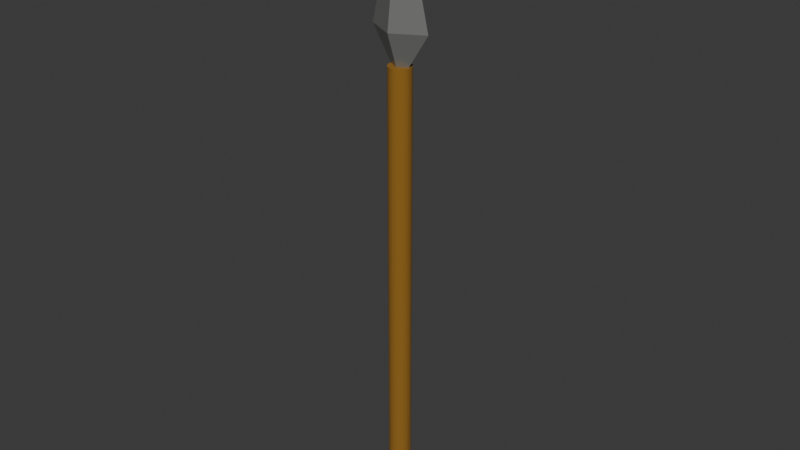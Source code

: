 # Source: spear.blend  (saved by Blender 4.4.32; exported with 4.5.12 LTS)
import bpy
from mathutils import Matrix  # noqa: F401  (used for matrix-valued properties, if any)

bpy.ops.wm.read_factory_settings(use_empty=True)
scene = bpy.context.scene
scene.name = 'Scene'

# ---- collections
col_collection = bpy.data.collections.new('Collection'); scene.collection.children.link(col_collection)

# ---- materials (node trees are filled in below, after node groups)
mat_material_001 = bpy.data.materials.new('Material.001')
mat_material_002 = bpy.data.materials.new('Material.002')

# ---- material node trees
mat_material_001.use_nodes = True; mat_material_001.node_tree.nodes.clear()
_N = mat_material_001.node_tree.nodes; _L = mat_material_001.node_tree.links
n0 = _N.new('ShaderNodeBsdfPrincipled'); n0.name = 'Principled BSDF'; n0.location = (10, 300)
n0.inputs[0].default_value = (0.2774, 0.1292, 0.0102, 1.0)
n0.inputs[2].default_value = 1.0
n1 = _N.new('ShaderNodeOutputMaterial'); n1.name = 'Material Output'; n1.location = (300, 300)
_L.new(n0.outputs[0], n1.inputs[0])
n1.is_active_output = True
mat_material_002.use_nodes = True; mat_material_002.node_tree.nodes.clear()
_N = mat_material_002.node_tree.nodes; _L = mat_material_002.node_tree.links
n0 = _N.new('ShaderNodeBsdfPrincipled'); n0.name = 'Principled BSDF'; n0.location = (10, 300)
n0.inputs[0].default_value = (0.3041, 0.3127, 0.2956, 1.0)
n0.inputs[1].default_value = 0.4859
n0.inputs[2].default_value = 0.3072
n1 = _N.new('ShaderNodeOutputMaterial'); n1.name = 'Material Output'; n1.location = (300, 300)
_L.new(n0.outputs[0], n1.inputs[0])
n1.is_active_output = True

# ---- world
world_world = bpy.data.worlds.new('World'); scene.world = world_world
world_world.use_nodes = True; world_world.node_tree.nodes.clear()
_N = world_world.node_tree.nodes; _L = world_world.node_tree.links
n0 = _N.new('ShaderNodeOutputWorld'); n0.name = 'World Output'; n0.location = (300, 300)
n1 = _N.new('ShaderNodeBackground'); n1.name = 'Background'; n1.location = (10, 300)
n1.inputs[0].default_value = (0.05088, 0.05088, 0.05088, 1.0)
_L.new(n1.outputs[0], n0.inputs[0])
n0.is_active_output = True
world_world.color = (0.05088, 0.05088, 0.05088)
world_world.sun_shadow_jitter_overblur = 0.0

# ---- meshes
me_cylinder_002 = bpy.data.meshes.new('Cylinder.002')
me_cylinder_002.from_pydata([(0.0, 0.203, -5.209), (0.0, 0.203, 3.209), (0.03961, 0.1991, -5.209), (0.03961, 0.1991, 3.209), (0.07769, 0.1876, -5.209), (0.07769, 0.1876, 3.209), (0.1128, 0.1688, -5.209), (0.1128, 0.1688, 3.209), (0.1436, 0.1436, -5.209), (0.1436, 0.1436, 3.209), (0.1688, 0.1128, -5.209), (0.1688, 0.1128, 3.209), (0.1876, 0.07769, -5.209), (0.1876, 0.07769, 3.209), (0.1991, 0.03961, -3.209), (0.1991, 0.03961, 3.209), (0.203, 0.0, -3.209), (0.203, 0.0, 3.209), (0.1991, -0.03961, -5.209), (0.1991, -0.03961, 3.209), (0.1876, -0.07769, -5.209), (0.1876, -0.07769, 3.209), (0.1688, -0.1128, -5.209), (0.1688, -0.1128, 3.209), (0.1436, -0.1436, -5.209), (0.1436, -0.1436, 3.209), (0.1128, -0.1688, -5.209), (0.1128, -0.1688, 3.209), (0.07769, -0.1876, -5.209), (0.07769, -0.1876, 3.209), (0.03961, -0.1991, -5.209), (0.03961, -0.1991, 3.209), (0.0, -0.203, -5.209), (0.0, -0.203, 3.209), (-0.03961, -0.1991, -5.209), (-0.03961, -0.1991, 3.209), (-0.07769, -0.1876, -5.209), (-0.07769, -0.1876, 3.209), (-0.1128, -0.1688, -5.209), (-0.1128, -0.1688, 3.209), (-0.1436, -0.1436, -5.209), (-0.1436, -0.1436, 3.209), (-0.1688, -0.1128, -5.209), (-0.1688, -0.1128, 3.209), (-0.1876, -0.07769, -5.209), (-0.1876, -0.07769, 3.209), (-0.1991, -0.03961, -5.209), (-0.1991, -0.03961, 3.209), (-0.203, 0.0, -5.209), (-0.203, 0.0, 3.209), (-0.1991, 0.03961, -5.209), (-0.1991, 0.03961, 3.209), (-0.1876, 0.07769, -5.209), (-0.1876, 0.07769, 3.209), (-0.1688, 0.1128, -5.209), (-0.1688, 0.1128, 3.209), (-0.1436, 0.1436, -5.209), (-0.1436, 0.1436, 3.209), (-0.1128, 0.1688, -5.209), (-0.1128, 0.1688, 3.209), (-0.07769, 0.1876, -5.209), (-0.07769, 0.1876, 3.209), (-0.03961, 0.1991, -5.209), (-0.03961, 0.1991, 3.209)], [], [(0, 1, 3, 2), (2, 3, 5, 4), (4, 5, 7, 6), (6, 7, 9, 8), (8, 9, 11, 10), (10, 11, 13, 12), (12, 13, 15, 14), (14, 15, 17, 16), (16, 17, 19, 18), (18, 19, 21, 20), (20, 21, 23, 22), (22, 23, 25, 24), (24, 25, 27, 26), (26, 27, 29, 28), (28, 29, 31, 30), (30, 31, 33, 32), (32, 33, 35, 34), (34, 35, 37, 36), (36, 37, 39, 38), (38, 39, 41, 40), (40, 41, 43, 42), (42, 43, 45, 44), (44, 45, 47, 46), (46, 47, 49, 48), (48, 49, 51, 50), (50, 51, 53, 52), (52, 53, 55, 54), (54, 55, 57, 56), (56, 57, 59, 58), (58, 59, 61, 60), (3, 1, 63, 61, 59, 57, 55, 53, 51, 49, 47, 45, 43, 41, 39, 37, 35, 33, 31, 29, 27, 25, 23, 21, 19, 17, 15, 13, 11, 9, 7, 5), (60, 61, 63, 62), (62, 63, 1, 0), (0, 2, 4, 6, 8, 10, 12, 14, 16, 18, 20, 22, 24, 26, 28, 30, 32, 34, 36, 38, 40, 42, 44, 46, 48, 50, 52, 54, 56, 58, 60, 62)])
_uv = me_cylinder_002.uv_layers.new(name='UVMap')
_uv.uv.foreach_set('vector', [1.0, 0.5, 1.0, 1.0, 0.9688, 1.0, 0.9688, 0.5, 0.9688, 0.5, 0.9688, 1.0, 0.9375, 1.0, 0.9375, 0.5, 0.9375, 0.5, 0.9375, 1.0, 0.9062, 1.0, 0.9062, 0.5, 0.9062, 0.5, 0.9062, 1.0, 0.875, 1.0, 0.875, 0.5, 0.875, 0.5, 0.875, 1.0, 0.8438, 1.0, 0.8438, 0.5, 0.8438, 0.5, 0.8438, 1.0, 0.8125, 1.0, 0.8125, 0.5, 0.8125, 0.5, 0.8125, 1.0, 0.7812, 1.0, 0.7812, 0.5, 0.7812, 0.5, 0.7812, 1.0, 0.75, 1.0, 0.75, 0.5, 0.75, 0.5, 0.75, 1.0, 0.7188, 1.0, 0.7188, 0.5, 0.7188, 0.5, 0.7188, 1.0, 0.6875, 1.0, 0.6875, 0.5, 0.6875, 0.5, 0.6875, 1.0, 0.6562, 1.0, 0.6562, 0.5, 0.6562, 0.5, 0.6562, 1.0, 0.625, 1.0, 0.625, 0.5, 0.625, 0.5, 0.625, 1.0, 0.5938, 1.0, 0.5938, 0.5, 0.5938, 0.5, 0.5938, 1.0, 0.5625, 1.0, 0.5625, 0.5, 0.5625, 0.5, 0.5625, 1.0, 0.5312, 1.0, 0.5312, 0.5, 0.5312, 0.5, 0.5312, 1.0, 0.5, 1.0, 0.5, 0.5, 0.5, 0.5, 0.5, 1.0, 0.4688, 1.0, 0.4688, 0.5, 0.4688, 0.5, 0.4688, 1.0, 0.4375, 1.0, 0.4375, 0.5, 0.4375, 0.5, 0.4375, 1.0, 0.4062, 1.0, 0.4062, 0.5, 0.4062, 0.5, 0.4062, 1.0, 0.375, 1.0, 0.375, 0.5, 0.375, 0.5, 0.375, 1.0, 0.3438, 1.0, 0.3438, 0.5, 0.3438, 0.5, 0.3438, 1.0, 0.3125, 1.0, 0.3125, 0.5, 0.3125, 0.5, 0.3125, 1.0, 0.2812, 1.0, 0.2812, 0.5, 0.2812, 0.5, 0.2812, 1.0, 0.25, 1.0, 0.25, 0.5, 0.25, 0.5, 0.25, 1.0, 0.2188, 1.0, 0.2188, 0.5, 0.2188, 0.5, 0.2188, 1.0, 0.1875, 1.0, 0.1875, 0.5, 0.1875, 0.5, 0.1875, 1.0, 0.1562, 1.0, 0.1562, 0.5, 0.1562, 0.5, 0.1562, 1.0, 0.125, 1.0, 0.125, 0.5, 0.125, 0.5, 0.125, 1.0, 0.09375, 1.0, 0.09375, 0.5, 0.09375, 0.5, 0.09375, 1.0, 0.0625, 1.0, 0.0625, 0.5, 0.2968, 0.4854, 0.25, 0.49, 0.2032, 0.4854, 0.1582, 0.4717, 0.1167, 0.4496, 0.08029, 0.4197, 0.05045, 0.3833, 0.02827, 0.3418, 0.01461, 0.2968, 0.01, 0.25, 0.01461, 0.2032, 0.02827, 0.1582, 0.05045, 0.1167, 0.08029, 0.08029, 0.1167, 0.05045, 0.1582, 0.02827, 0.2032, 0.01461, 0.25, 0.01, 0.2968, 0.01461, 0.3418, 0.02827, 0.3833, 0.05045, 0.4197, 0.08029, 0.4496, 0.1167, 0.4717, 0.1582, 0.4854, 0.2032, 0.49, 0.25, 0.4854, 0.2968, 0.4717, 0.3418, 0.4496, 0.3833, 0.4197, 0.4197, 0.3833, 0.4496, 0.3418, 0.4717, 0.0625, 0.5, 0.0625, 1.0, 0.03125, 1.0, 0.03125, 0.5, 0.03125, 0.5, 0.03125, 1.0, 0.0, 1.0, 0.0, 0.5, 0.75, 0.49, 0.7968, 0.4854, 0.8418, 0.4717, 0.8833, 0.4496, 0.9197, 0.4197, 0.9496, 0.3833, 0.9717, 0.3418, 0.9854, 0.2968, 0.99, 0.25, 0.9854, 0.2032, 0.9717, 0.1582, 0.9496, 0.1167, 0.9197, 0.08029, 0.8833, 0.05045, 0.8418, 0.02827, 0.7968, 0.01461, 0.75, 0.01, 0.7032, 0.01461, 0.6582, 0.02827, 0.6167, 0.05045, 0.5803, 0.08029, 0.5504, 0.1167, 0.5283, 0.1582, 0.5146, 0.2032, 0.51, 0.25, 0.5146, 0.2968, 0.5283, 0.3418, 0.5504, 0.3833, 0.5803, 0.4197, 0.6167, 0.4496, 0.6582, 0.4717, 0.7032, 0.4854])
me_cylinder_002.materials.append(mat_material_001)
me_cylinder_002.update()
me_cone_001 = bpy.data.meshes.new('Cone.001')
me_cone_001.from_pydata([(0.0, 0.4238, -0.4288), (0.4238, 0.0, -0.4288), (0.0, -0.4238, -0.4288), (-0.4238, 0.0, -0.4288), (0.0, 0.0, 0.4288), (0.0, -0.4238, -0.4288), (0.4238, -6.474e-08, -0.4288), (0.0, 0.4238, -0.4288), (-0.4238, -6.474e-08, -0.4288), (0.0, -4.104e-07, -2.718)], [], [(0, 4, 1), (1, 4, 2), (0, 1, 2, 3), (2, 4, 3), (3, 4, 0), (5, 9, 6), (6, 9, 7), (5, 6, 7, 8), (7, 9, 8), (8, 9, 5)])
_uv = me_cone_001.uv_layers.new(name='UVMap')
_uv.uv.foreach_set('vector', [0.25, 0.49, 0.25, 0.25, 0.49, 0.25, 0.49, 0.25, 0.25, 0.25, 0.25, 0.01, 0.75, 0.49, 0.99, 0.25, 0.75, 0.01, 0.51, 0.25, 0.25, 0.01, 0.25, 0.25, 0.01, 0.25, 0.01, 0.25, 0.25, 0.25, 0.25, 0.49, 0.25, 0.49, 0.25, 0.25, 0.49, 0.25, 0.49, 0.25, 0.25, 0.25, 0.25, 0.01, 0.75, 0.49, 0.99, 0.25, 0.75, 0.01, 0.51, 0.25, 0.25, 0.01, 0.25, 0.25, 0.01, 0.25, 0.01, 0.25, 0.25, 0.25, 0.25, 0.49])
me_cone_001.materials.append(mat_material_002)
me_cone_001.update()

# ---- objects
ob_cylinder_001 = bpy.data.objects.new('Cylinder.001', me_cylinder_002)
ob_cone_001 = bpy.data.objects.new('Cone.001', me_cone_001)

# ---- transforms, parenting, visibility, modifiers, constraints
ob_cylinder_001.location = (0.0, 0.0, 3.209)
ob_cone_001.location = (0.0, 0.0, 6.572)
ob_cone_001.rotation_euler = (-3.142, -0.0, 0.0)
ob_cone_001.scale = (1.3, 0.7, 1.0)

# ---- collection membership
col_collection.objects.link(ob_cylinder_001)
col_collection.objects.link(ob_cone_001)

# ---- scene / render settings (as saved in the file)
scene.frame_start = 1; scene.frame_end = 250; scene.frame_set(1)
scene.render.engine = 'BLENDER_EEVEE_NEXT'
bpy.context.view_layer.update()

# ---- added for rendering (the .blend has no active camera and no usable light): camera, sun
cam_auto = bpy.data.cameras.new('AutoCamera')
cam_auto.lens = 50.0
cam_auto.sensor_width = 36.0
cam_auto.clip_end = 1000.0
ob_auto_camera = bpy.data.objects.new('AutoCamera', cam_auto)
scene.collection.objects.link(ob_auto_camera)
ob_auto_camera.location = (10.5098, -12.6118, 12.0529)
ob_auto_camera.rotation_euler = (1.09748, -7.21219e-08, 0.694738)
scene.camera = ob_auto_camera
light_auto_sun = bpy.data.lights.new('AutoSun', 'SUN')
light_auto_sun.energy = 3.0
light_auto_sun.angle = 0.0523599
ob_auto_sun = bpy.data.objects.new('AutoSun', light_auto_sun)
scene.collection.objects.link(ob_auto_sun)
ob_auto_sun.rotation_euler = (0.872665, 0.174533, 0.523599)
bpy.context.view_layer.update()
